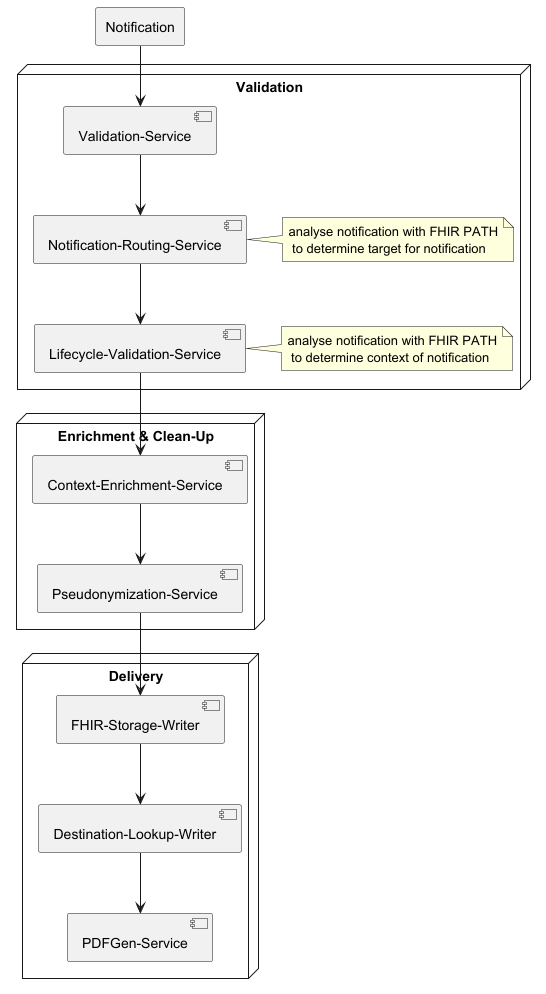

The diagram above was rendered by PlantUML. Its source (embedded in the PNG):
@startuml
rectangle "Notification" as notification

node "Validation" as vali{
component "Validation-Service" as vs
component "Lifecycle-Validation-Service" as lvs
note right: analyse notification with FHIR PATH\n to determine context of notification
component "Notification-Routing-Service" as nrs
note right: analyse notification with FHIR PATH\n to determine target for notification
}

node "Enrichment & Clean-Up" as ecu{
component "Context-Enrichment-Service" as ces
component "Pseudonymization-Service" as ps
}

node "Delivery" as deli{
component "FHIR-Storage-Writer" as fsw
component "Destination-Lookup-Writer" as dlw
component "PDFGen-Service" as pgs
}

notification -d-> vs

vs -d-> nrs
nrs -d-> lvs

lvs -d-> ces
ces -d-> ps

ps -d-> fsw
fsw -d-> dlw
dlw -d-> pgs



@enduml